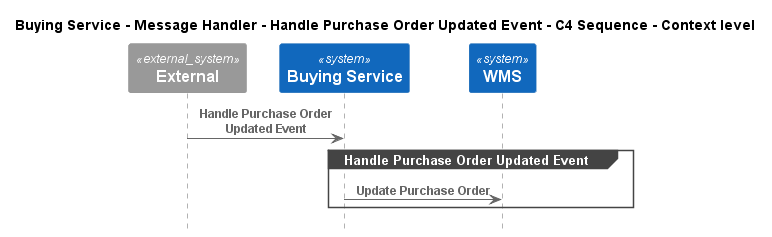

The diagram above was rendered by PlantUML. Its source (embedded in the PNG):
@startuml
!pragma layout smetana
!include ..\..\..\..\..\..\.c4s\C4_Sequence.puml

title Buying Service - Message Handler - Handle Purchase Order Updated Event - C4 Sequence - Context level

System_Ext(C4InterFlow.SoftwareSystems.ExternalSystem, "External", "")
System(ECommercePlatform.SoftwareSystems.BuyingService, "Buying Service", "")
System(ECommercePlatform.SoftwareSystems.WMS, "WMS", "")

Rel(C4InterFlow.SoftwareSystems.ExternalSystem, ECommercePlatform.SoftwareSystems.BuyingService, "Handle Purchase Order Updated Event")
group Handle Purchase Order Updated Event
Rel(ECommercePlatform.SoftwareSystems.BuyingService, ECommercePlatform.SoftwareSystems.WMS, "Update Purchase Order")
end


@enduml